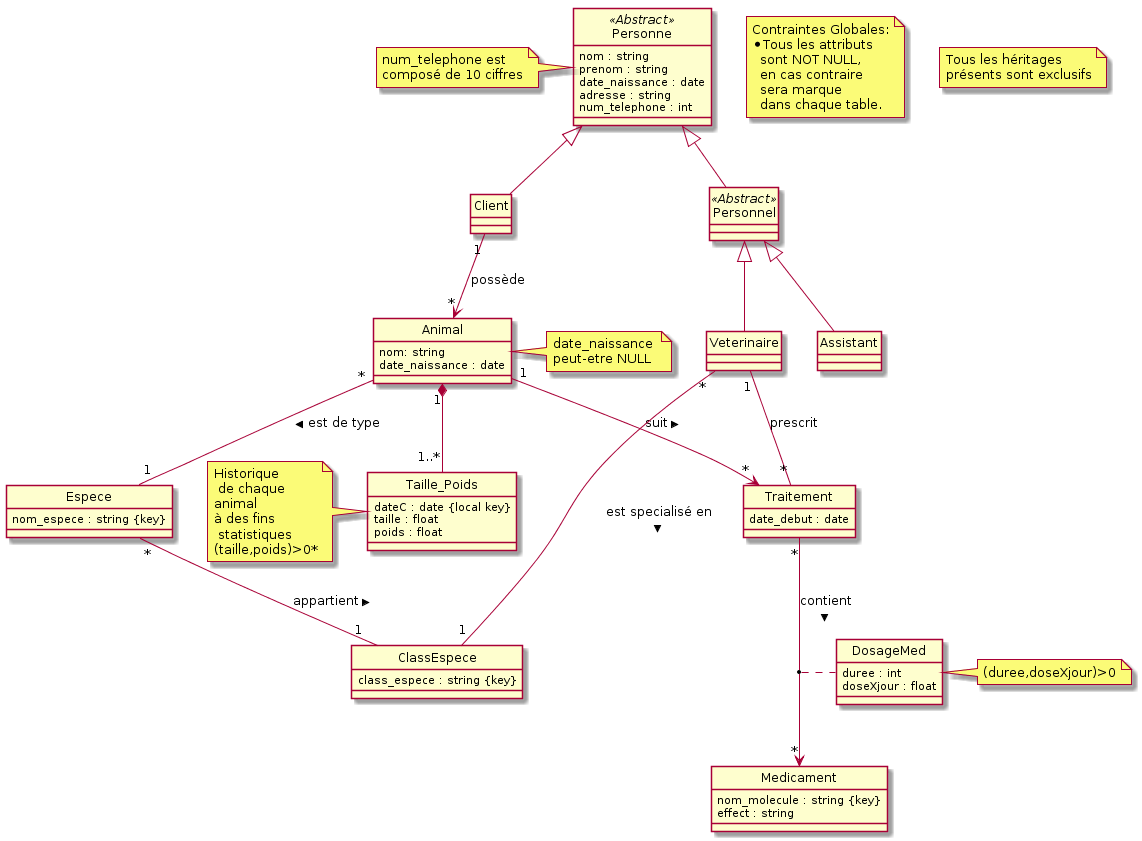

The diagram above was rendered by PlantUML. Its source (embedded in the PNG):
@startuml
hide circle

note as Contraintes
    Contraintes Globales:
    *Tous les attributs
      sont NOT NULL,
      en cas contraire
      sera marque
      dans chaque table.
end note

note as N1
     Tous les héritages
     présents sont exclusifs
end note

class Personne <<Abstract>>{
  nom : string
  prenom : string
  date_naissance : date
  adresse : string
  num_telephone : int
}
note left:num_telephone est\ncomposé de 10 ciffres

class Client{

}

class Personnel <<Abstract>>{
}


class Assistant{
}

class Veterinaire{
}


class ClassEspece{
  class_espece : string {key}
}

class Espece{
  nom_espece : string {key}
}

class Animal{
  nom: string
  date_naissance : date
}
note right: date_naissance \npeut-etre NULL

class Traitement{
  date_debut : date
}

class Medicament{
  nom_molecule : string {key}
  effect : string
}

class Taille_Poids{
  dateC : date {local key}
  taille : float
  poids : float
}
note left: Historique\n de chaque \nanimal\nà des fins\n statistiques\n(taille,poids)>0*

class DosageMed {
	duree : int
	doseXjour : float
}
note right:(duree,doseXjour)>0



Personne<|--Client
Personne<|--Personnel


Personnel<|--Assistant
Personnel<|--Veterinaire

Espece "*" -- "1" ClassEspece : appartient >

Animal "*" -- "1" Espece : est de type >

Animal "1" --> "*" Traitement : suit >

Veterinaire "1" -- "*" Traitement : prescrit

Veterinaire "*" - "1" ClassEspece : est specialisé en >

Traitement "*" --> "*" Medicament : contient >

Client "1" --> "*" Animal : possède


Animal "1" *-- "1..*" Taille_Poids

(Traitement, Medicament) .. DosageMed
@enduml